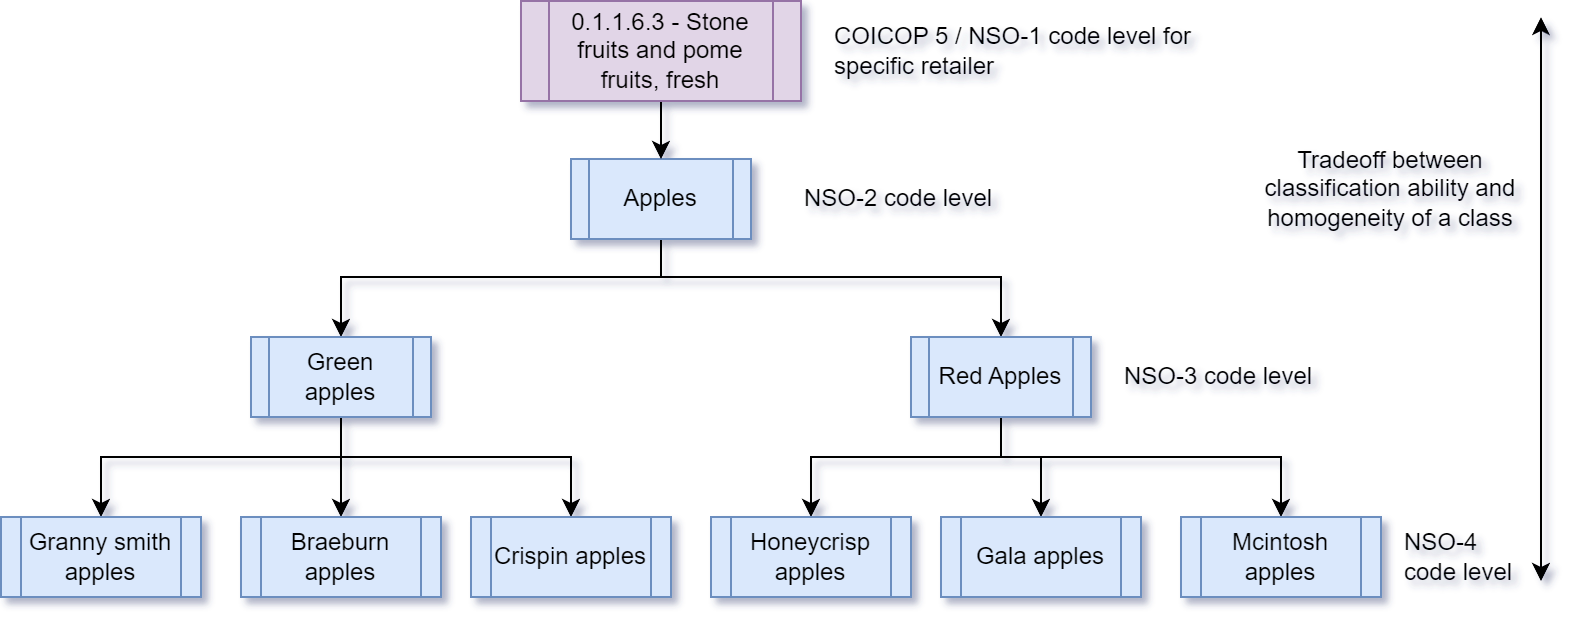

The diagram above was exported from draw.io. Its source (the exported page's mxGraphModel, read from the mxfile embedded in the PNG):
<mxGraphModel dx="830" dy="482" grid="1" gridSize="10" guides="1" tooltips="1" connect="1" arrows="1" fold="1" page="1" pageScale="1" pageWidth="850" pageHeight="1100" math="0" shadow="0">
  <root>
    <mxCell id="0" />
    <mxCell id="1" parent="0" />
    <mxCell id="SSQXawZmtTG-jishtQTu-13" style="edgeStyle=orthogonalEdgeStyle;rounded=0;orthogonalLoop=1;jettySize=auto;html=1;" parent="1" source="SSQXawZmtTG-jishtQTu-1" target="SSQXawZmtTG-jishtQTu-2" edge="1">
      <mxGeometry relative="1" as="geometry">
        <Array as="points">
          <mxPoint x="400" y="310" />
          <mxPoint x="240" y="310" />
        </Array>
      </mxGeometry>
    </mxCell>
    <mxCell id="SSQXawZmtTG-jishtQTu-14" style="edgeStyle=orthogonalEdgeStyle;rounded=0;orthogonalLoop=1;jettySize=auto;html=1;" parent="1" source="SSQXawZmtTG-jishtQTu-1" target="SSQXawZmtTG-jishtQTu-3" edge="1">
      <mxGeometry relative="1" as="geometry">
        <Array as="points">
          <mxPoint x="400" y="310" />
          <mxPoint x="570" y="310" />
        </Array>
      </mxGeometry>
    </mxCell>
    <mxCell id="SSQXawZmtTG-jishtQTu-1" value="Apples" style="shape=process;whiteSpace=wrap;html=1;backgroundOutline=1;fillColor=#dae8fc;strokeColor=#6c8ebf;fontColor=#000000;" parent="1" vertex="1">
      <mxGeometry x="355" y="251" width="90" height="40" as="geometry" />
    </mxCell>
    <mxCell id="SSQXawZmtTG-jishtQTu-15" style="edgeStyle=orthogonalEdgeStyle;rounded=0;orthogonalLoop=1;jettySize=auto;html=1;" parent="1" source="SSQXawZmtTG-jishtQTu-2" target="SSQXawZmtTG-jishtQTu-4" edge="1">
      <mxGeometry relative="1" as="geometry">
        <Array as="points">
          <mxPoint x="240" y="400" />
          <mxPoint x="120" y="400" />
        </Array>
      </mxGeometry>
    </mxCell>
    <mxCell id="SSQXawZmtTG-jishtQTu-16" style="edgeStyle=orthogonalEdgeStyle;rounded=0;orthogonalLoop=1;jettySize=auto;html=1;entryX=0.5;entryY=0;entryDx=0;entryDy=0;" parent="1" source="SSQXawZmtTG-jishtQTu-2" target="SSQXawZmtTG-jishtQTu-5" edge="1">
      <mxGeometry relative="1" as="geometry">
        <Array as="points">
          <mxPoint x="240" y="390" />
          <mxPoint x="240" y="390" />
        </Array>
      </mxGeometry>
    </mxCell>
    <mxCell id="SSQXawZmtTG-jishtQTu-17" style="edgeStyle=orthogonalEdgeStyle;rounded=0;orthogonalLoop=1;jettySize=auto;html=1;" parent="1" source="SSQXawZmtTG-jishtQTu-2" target="SSQXawZmtTG-jishtQTu-6" edge="1">
      <mxGeometry relative="1" as="geometry">
        <Array as="points">
          <mxPoint x="240" y="400" />
          <mxPoint x="355" y="400" />
        </Array>
      </mxGeometry>
    </mxCell>
    <mxCell id="SSQXawZmtTG-jishtQTu-2" value="Green apples" style="shape=process;whiteSpace=wrap;html=1;backgroundOutline=1;fillColor=#dae8fc;strokeColor=#6c8ebf;fontColor=#000000;" parent="1" vertex="1">
      <mxGeometry x="195" y="340" width="90" height="40" as="geometry" />
    </mxCell>
    <mxCell id="SSQXawZmtTG-jishtQTu-18" style="edgeStyle=orthogonalEdgeStyle;rounded=0;orthogonalLoop=1;jettySize=auto;html=1;entryX=0.5;entryY=0;entryDx=0;entryDy=0;" parent="1" source="SSQXawZmtTG-jishtQTu-3" target="SSQXawZmtTG-jishtQTu-7" edge="1">
      <mxGeometry relative="1" as="geometry">
        <Array as="points">
          <mxPoint x="570" y="400" />
          <mxPoint x="475" y="400" />
        </Array>
      </mxGeometry>
    </mxCell>
    <mxCell id="SSQXawZmtTG-jishtQTu-19" style="edgeStyle=orthogonalEdgeStyle;rounded=0;orthogonalLoop=1;jettySize=auto;html=1;entryX=0.5;entryY=0;entryDx=0;entryDy=0;" parent="1" source="SSQXawZmtTG-jishtQTu-3" target="SSQXawZmtTG-jishtQTu-8" edge="1">
      <mxGeometry relative="1" as="geometry">
        <Array as="points">
          <mxPoint x="570" y="400" />
          <mxPoint x="590" y="400" />
        </Array>
      </mxGeometry>
    </mxCell>
    <mxCell id="SSQXawZmtTG-jishtQTu-20" style="edgeStyle=orthogonalEdgeStyle;rounded=0;orthogonalLoop=1;jettySize=auto;html=1;" parent="1" source="SSQXawZmtTG-jishtQTu-3" target="SSQXawZmtTG-jishtQTu-9" edge="1">
      <mxGeometry relative="1" as="geometry">
        <Array as="points">
          <mxPoint x="570" y="400" />
          <mxPoint x="710" y="400" />
        </Array>
      </mxGeometry>
    </mxCell>
    <mxCell id="SSQXawZmtTG-jishtQTu-3" value="Red Apples" style="shape=process;whiteSpace=wrap;html=1;backgroundOutline=1;fillColor=#dae8fc;strokeColor=#6c8ebf;fontColor=#000000;" parent="1" vertex="1">
      <mxGeometry x="525" y="340" width="90" height="40" as="geometry" />
    </mxCell>
    <mxCell id="SSQXawZmtTG-jishtQTu-4" value="Granny smith apples" style="shape=process;whiteSpace=wrap;html=1;backgroundOutline=1;fillColor=#dae8fc;strokeColor=#6c8ebf;fontColor=#000000;" parent="1" vertex="1">
      <mxGeometry x="70" y="430" width="100" height="40" as="geometry" />
    </mxCell>
    <mxCell id="SSQXawZmtTG-jishtQTu-5" value="Braeburn apples" style="shape=process;whiteSpace=wrap;html=1;backgroundOutline=1;fillColor=#dae8fc;strokeColor=#6c8ebf;fontColor=#000000;" parent="1" vertex="1">
      <mxGeometry x="190" y="430" width="100" height="40" as="geometry" />
    </mxCell>
    <mxCell id="SSQXawZmtTG-jishtQTu-6" value="Crispin apples" style="shape=process;whiteSpace=wrap;html=1;backgroundOutline=1;fillColor=#dae8fc;strokeColor=#6c8ebf;fontColor=#000000;" parent="1" vertex="1">
      <mxGeometry x="305" y="430" width="100" height="40" as="geometry" />
    </mxCell>
    <mxCell id="SSQXawZmtTG-jishtQTu-7" value="Honeycrisp apples" style="shape=process;whiteSpace=wrap;html=1;backgroundOutline=1;fillColor=#dae8fc;strokeColor=#6c8ebf;fontColor=#000000;" parent="1" vertex="1">
      <mxGeometry x="425" y="430" width="100" height="40" as="geometry" />
    </mxCell>
    <mxCell id="SSQXawZmtTG-jishtQTu-8" value="Gala apples" style="shape=process;whiteSpace=wrap;html=1;backgroundOutline=1;fillColor=#dae8fc;strokeColor=#6c8ebf;fontColor=#000000;" parent="1" vertex="1">
      <mxGeometry x="540" y="430" width="100" height="40" as="geometry" />
    </mxCell>
    <mxCell id="SSQXawZmtTG-jishtQTu-9" value="Mcintosh apples" style="shape=process;whiteSpace=wrap;html=1;backgroundOutline=1;fillColor=#dae8fc;strokeColor=#6c8ebf;fontColor=#000000;" parent="1" vertex="1">
      <mxGeometry x="660" y="430" width="100" height="40" as="geometry" />
    </mxCell>
    <mxCell id="SSQXawZmtTG-jishtQTu-21" style="edgeStyle=orthogonalEdgeStyle;rounded=0;orthogonalLoop=1;jettySize=auto;html=1;entryX=0.5;entryY=0;entryDx=0;entryDy=0;" parent="1" source="SSQXawZmtTG-jishtQTu-11" target="SSQXawZmtTG-jishtQTu-1" edge="1">
      <mxGeometry relative="1" as="geometry" />
    </mxCell>
    <mxCell id="SSQXawZmtTG-jishtQTu-11" value="0.1.1.6.3 -&amp;nbsp;Stone fruits and pome fruits, fresh " style="shape=process;whiteSpace=wrap;html=1;backgroundOutline=1;fillColor=#e1d5e7;strokeColor=#9673a6;fontColor=#000000;" parent="1" vertex="1">
      <mxGeometry x="330" y="172" width="140" height="50" as="geometry" />
    </mxCell>
    <mxCell id="SSQXawZmtTG-jishtQTu-22" value="" style="endArrow=classic;html=1;rounded=0;startArrow=classic;startFill=1;" parent="1" edge="1">
      <mxGeometry width="50" height="50" relative="1" as="geometry">
        <mxPoint x="840" y="180" as="sourcePoint" />
        <mxPoint x="840" y="462" as="targetPoint" />
      </mxGeometry>
    </mxCell>
    <mxCell id="SSQXawZmtTG-jishtQTu-23" value="COICOP 5 / NSO-1 code level for specific retailer" style="text;html=1;align=left;verticalAlign=middle;whiteSpace=wrap;rounded=0;" parent="1" vertex="1">
      <mxGeometry x="485" y="182" width="215" height="30" as="geometry" />
    </mxCell>
    <mxCell id="SSQXawZmtTG-jishtQTu-26" value="Tradeoff between classification ability and homogeneity of a class" style="text;html=1;align=center;verticalAlign=middle;whiteSpace=wrap;rounded=0;" parent="1" vertex="1">
      <mxGeometry x="700" y="241" width="130" height="50" as="geometry" />
    </mxCell>
    <mxCell id="L2nDybMmB9wwb03HZ6T9-1" value="NSO-2 code level" style="text;html=1;align=left;verticalAlign=middle;whiteSpace=wrap;rounded=0;" vertex="1" parent="1">
      <mxGeometry x="470" y="256" width="110" height="30" as="geometry" />
    </mxCell>
    <mxCell id="L2nDybMmB9wwb03HZ6T9-2" value="NSO-3 code level" style="text;html=1;align=left;verticalAlign=middle;whiteSpace=wrap;rounded=0;" vertex="1" parent="1">
      <mxGeometry x="630" y="345" width="110" height="30" as="geometry" />
    </mxCell>
    <mxCell id="L2nDybMmB9wwb03HZ6T9-3" value="NSO-4 code level" style="text;html=1;align=left;verticalAlign=middle;whiteSpace=wrap;rounded=0;" vertex="1" parent="1">
      <mxGeometry x="770" y="435" width="60" height="30" as="geometry" />
    </mxCell>
  </root>
</mxGraphModel>